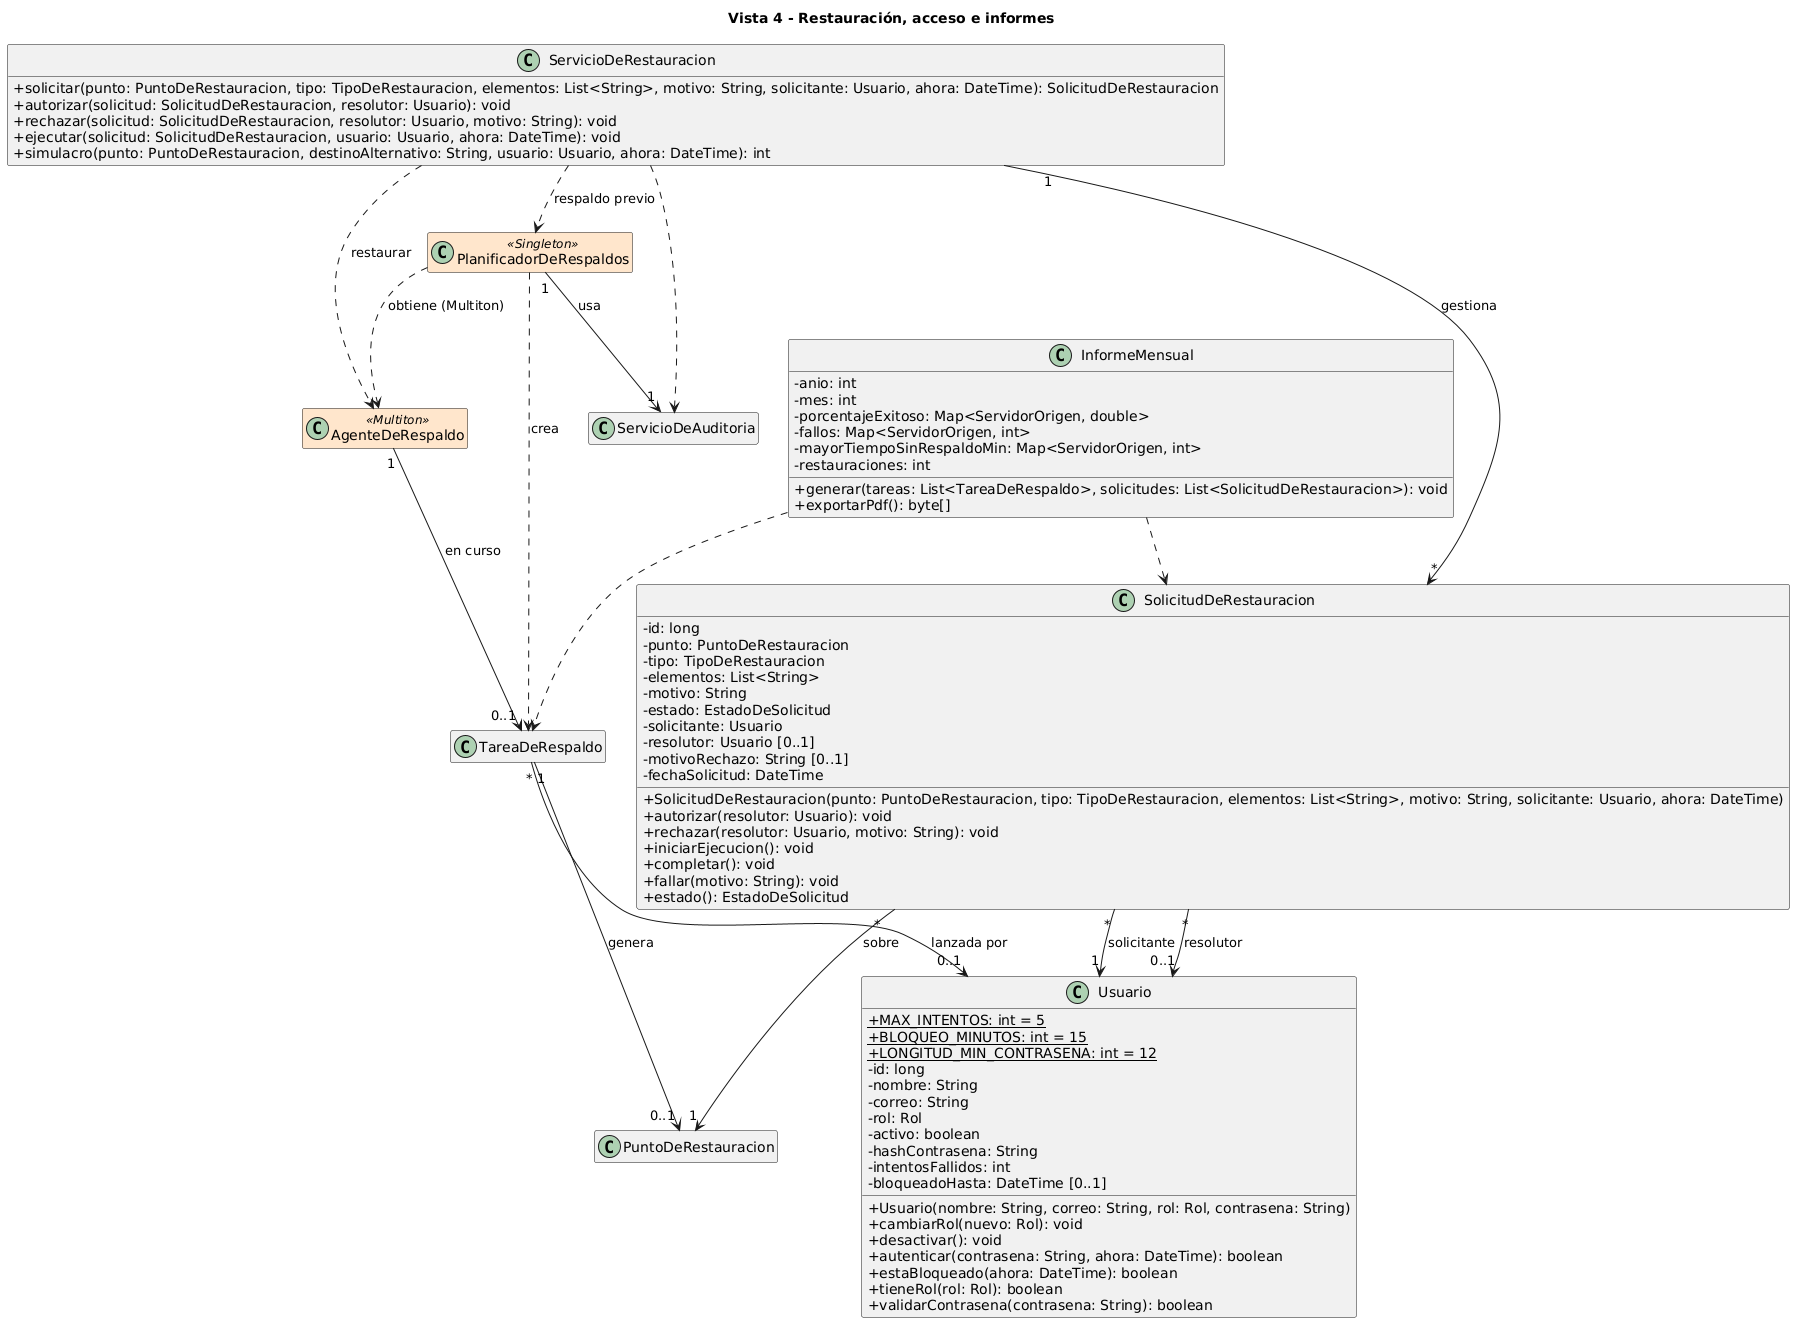

The diagram above was rendered by PlantUML. Its source (embedded in the PNG):
@startuml 06-clases-restauracion-acceso
title Vista 4 - Restauración, acceso e informes
skinparam shadowing false
skinparam defaultFontName Arial
skinparam classAttributeIconSize 0
skinparam nodesep 30
skinparam ranksep 50
skinparam class {
  BackgroundColor<<Singleton>> #FFE6CC
  BackgroundColor<<Multiton>> #FFE6CC
  BackgroundColor<<Strategy>> #DDF0DD
  BackgroundColor<<Adapter>> #DDE8F8
  BackgroundColor<<externo>> #EEEEEE
}
hide empty members
class SolicitudDeRestauracion {
  - id: long
  - punto: PuntoDeRestauracion
  - tipo: TipoDeRestauracion
  - elementos: List<String>
  - motivo: String
  - estado: EstadoDeSolicitud
  - solicitante: Usuario
  - resolutor: Usuario [0..1]
  - motivoRechazo: String [0..1]
  - fechaSolicitud: DateTime
  + SolicitudDeRestauracion(punto: PuntoDeRestauracion, tipo: TipoDeRestauracion, elementos: List<String>, motivo: String, solicitante: Usuario, ahora: DateTime)
  + autorizar(resolutor: Usuario): void
  + rechazar(resolutor: Usuario, motivo: String): void
  + iniciarEjecucion(): void
  + completar(): void
  + fallar(motivo: String): void
  + estado(): EstadoDeSolicitud
}
class ServicioDeRestauracion {
  + solicitar(punto: PuntoDeRestauracion, tipo: TipoDeRestauracion, elementos: List<String>, motivo: String, solicitante: Usuario, ahora: DateTime): SolicitudDeRestauracion
  + autorizar(solicitud: SolicitudDeRestauracion, resolutor: Usuario): void
  + rechazar(solicitud: SolicitudDeRestauracion, resolutor: Usuario, motivo: String): void
  + ejecutar(solicitud: SolicitudDeRestauracion, usuario: Usuario, ahora: DateTime): void
  + simulacro(punto: PuntoDeRestauracion, destinoAlternativo: String, usuario: Usuario, ahora: DateTime): int
}
class Usuario {
  + {static} MAX_INTENTOS: int = 5
  + {static} BLOQUEO_MINUTOS: int = 15
  + {static} LONGITUD_MIN_CONTRASENA: int = 12
  - id: long
  - nombre: String
  - correo: String
  - rol: Rol
  - activo: boolean
  - hashContrasena: String
  - intentosFallidos: int
  - bloqueadoHasta: DateTime [0..1]
  + Usuario(nombre: String, correo: String, rol: Rol, contrasena: String)
  + cambiarRol(nuevo: Rol): void
  + desactivar(): void
  + autenticar(contrasena: String, ahora: DateTime): boolean
  + estaBloqueado(ahora: DateTime): boolean
  + tieneRol(rol: Rol): boolean
  + validarContrasena(contrasena: String): boolean
}
class InformeMensual {
  - anio: int
  - mes: int
  - porcentajeExitoso: Map<ServidorOrigen, double>
  - fallos: Map<ServidorOrigen, int>
  - mayorTiempoSinRespaldoMin: Map<ServidorOrigen, int>
  - restauraciones: int
  + generar(tareas: List<TareaDeRespaldo>, solicitudes: List<SolicitudDeRestauracion>): void
  + exportarPdf(): byte[]
}
class PuntoDeRestauracion
class TareaDeRespaldo
class PlanificadorDeRespaldos <<Singleton>>
class AgenteDeRespaldo <<Multiton>>
class ServicioDeAuditoria
PlanificadorDeRespaldos "1" --> "1" ServicioDeAuditoria : usa
AgenteDeRespaldo "1" --> "0..1" TareaDeRespaldo : en curso
TareaDeRespaldo "1" --> "0..1" PuntoDeRestauracion : genera
TareaDeRespaldo "*" --> "0..1" Usuario : lanzada por
SolicitudDeRestauracion "*" --> "1" PuntoDeRestauracion : sobre
SolicitudDeRestauracion "*" --> "1" Usuario : solicitante
SolicitudDeRestauracion "*" --> "0..1" Usuario : resolutor
ServicioDeRestauracion "1" --> "*" SolicitudDeRestauracion : gestiona
PlanificadorDeRespaldos ..> AgenteDeRespaldo : obtiene (Multiton)
PlanificadorDeRespaldos ..> TareaDeRespaldo : crea
ServicioDeRestauracion ..> PlanificadorDeRespaldos : respaldo previo
ServicioDeRestauracion ..> AgenteDeRespaldo : restaurar
ServicioDeRestauracion ..> ServicioDeAuditoria
InformeMensual ..> TareaDeRespaldo
InformeMensual ..> SolicitudDeRestauracion
@enduml